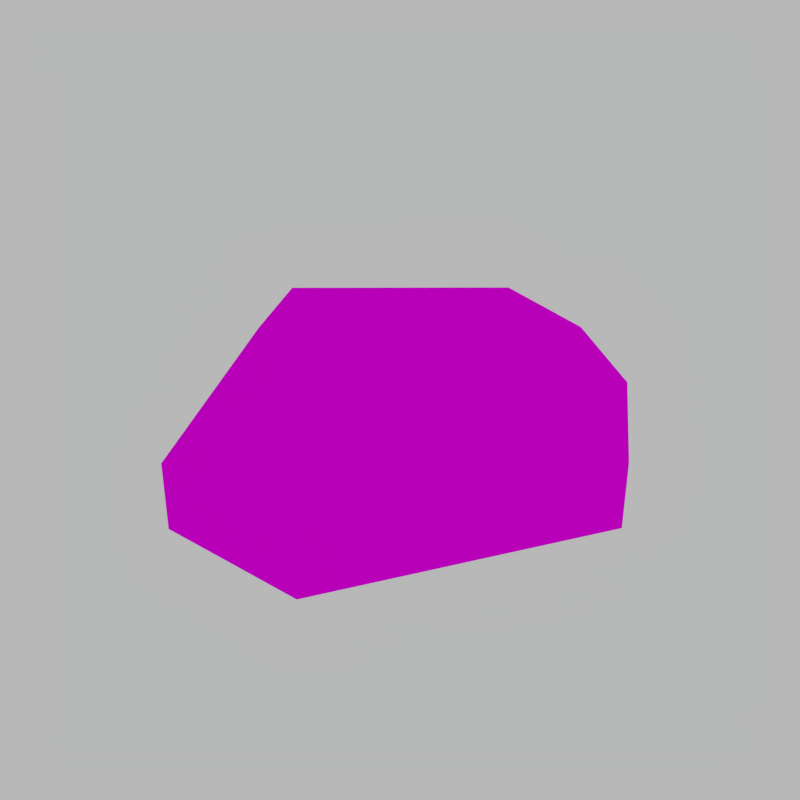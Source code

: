 # Source: rock4.blend  (saved by Blender 2.90.8; exported with 4.5.12 LTS)
import bpy
from mathutils import Matrix  # noqa: F401  (used for matrix-valued properties, if any)

bpy.ops.wm.read_factory_settings(use_empty=True)
scene = bpy.context.scene
scene.name = 'Scene'

# ---- collections
col_collection_1 = bpy.data.collections.new('Collection 1'); scene.collection.children.link(col_collection_1)

# ---- images (referenced by path relative to the original .blend; pixels are not part of the script)
import os
ASSET_DIR = os.environ.get("B2B_ASSET_DIR", "")  # directory of the original .blend (textures are referenced by path, not embedded)
HERE = os.path.dirname(os.path.abspath(__file__))  # packed textures are extracted next to this script under _unpacked/

def load_image(name, relpath, width, height, colorspace="sRGB"):
    """Load a texture the original file referenced (path relative to the .blend, or extracted next to this script)."""
    p = next((c for c in (os.path.join(HERE, relpath), os.path.join(ASSET_DIR, relpath)) if relpath and os.path.exists(c)), "")
    if p:
        img = bpy.data.images.load(p, check_existing=True)
        img.name = name
    else:  # same state as the original file: an image datablock whose file is absent (Cycles renders it pink)
        img = bpy.data.images.new(name, width, height)
        img.source = "FILE"
        img.filepath = "//" + (relpath or name)
    img.colorspace_settings.name = colorspace
    return img
img_colorsheet_rock_green_png = load_image('Colorsheet Rock green.png', 'Colorsheet Rock green.png', 1024, 1024, 'sRGB')

# ---- materials (node trees are filled in below, after node groups)
mat_color4 = bpy.data.materials.new('color4')
mat_color4.alpha_threshold = 0.0
mat_color4.roughness = 0.5

# ---- material node trees
mat_color4.use_nodes = True; mat_color4.node_tree.nodes.clear()
_N = mat_color4.node_tree.nodes; _L = mat_color4.node_tree.links
n0 = _N.new('ShaderNodeOutputMaterial'); n0.name = 'Material Output'; n0.location = (300, 300)
n1 = _N.new('ShaderNodeBsdfDiffuse'); n1.name = 'Diffuse BSDF'; n1.location = (10, 300)
n2 = _N.new('ShaderNodeTexImage'); n2.name = 'Image Texture'; n2.location = (-180, 300)
n2.width = 140
n2.image = img_colorsheet_rock_green_png
_L.new(n1.outputs[0], n0.inputs[0])
_L.new(n2.outputs[0], n1.inputs[0])
n0.is_active_output = True

# ---- world
world_world = bpy.data.worlds.new('World'); scene.world = world_world
world_world.use_nodes = True; world_world.node_tree.nodes.clear()
_N = world_world.node_tree.nodes; _L = world_world.node_tree.links
n0 = _N.new('ShaderNodeOutputWorld'); n0.name = 'World Output'; n0.location = (300, 300)
n1 = _N.new('ShaderNodeBackground'); n1.name = 'Background'; n1.location = (10, 300)
n1.inputs[0].default_value = (0.477, 0.477, 0.477, 1.0)
_L.new(n1.outputs[0], n0.inputs[0])
n0.is_active_output = True
world_world.color = (0.05088, 0.05088, 0.05088)
world_world.use_sun_shadow = False
world_world.sun_shadow_jitter_overblur = 0.0
world_world.cycles.sampling_method = 'MANUAL'
world_world.cycles.sample_map_resolution = 256

# ---- meshes
me_circle_007 = bpy.data.meshes.new('Circle.007')
me_circle_007.from_pydata([(-0.06921, 0.003265, 0.028), (-0.06921, 0.6049, 0.028), (-0.6617, 0.1077, 0.028), (-0.275, -0.5621, 0.028), (0.1366, -0.5621, 0.028), (0.5233, 0.1077, 0.028), (0.3175, 0.4641, 0.028), (-0.06921, 0.6049, 0.2021), (-0.6617, 0.1077, 0.2021), (-0.275, -0.5621, 0.2021), (0.1366, -0.5621, 0.2021), (0.5233, 0.1077, 0.2021), (0.3175, 0.4641, 0.2021), (-0.05525, 0.008348, 0.3694), (-0.05525, 0.4579, 0.3694), (-0.498, 0.08641, 0.3694), (-0.209, -0.4141, 0.3694), (0.09851, -0.4141, 0.3694), (0.3875, 0.08641, 0.3694), (0.2337, 0.3527, 0.3694)], [], [(0, 2, 1), (0, 4, 3), (0, 3, 2), (0, 6, 5), (0, 1, 6), (0, 5, 4), (7, 8, 15, 14), (10, 11, 18, 17), (8, 9, 16, 15), (11, 12, 19, 18), (12, 7, 14, 19), (9, 10, 17, 16), (2, 3, 9, 8), (4, 5, 11, 10), (1, 2, 8, 7), (3, 4, 10, 9), (6, 1, 7, 12), (5, 6, 12, 11), (13, 14, 15), (13, 16, 17), (13, 15, 16), (13, 18, 19), (13, 19, 14), (13, 17, 18)])
_uv = me_circle_007.uv_layers.new(name='UVMap')
_uv.uv.foreach_set('vector', [0.778, 0.2233, 0.808, 0.2233, 0.808, 0.2533, 0.778, 0.2233, 0.808, 0.2233, 0.808, 0.2533, 0.778, 0.2233, 0.808, 0.2233, 0.808, 0.2533, 0.778, 0.2233, 0.808, 0.2233, 0.808, 0.2533, 0.778, 0.2233, 0.808, 0.2233, 0.808, 0.2533, 0.778, 0.2233, 0.808, 0.2233, 0.808, 0.2533, 0.778, 0.2233, 0.808, 0.2233, 0.808, 0.2533, 0.778, 0.2533, 0.778, 0.2233, 0.808, 0.2233, 0.808, 0.2533, 0.778, 0.2533, 0.778, 0.2233, 0.808, 0.2233, 0.808, 0.2533, 0.778, 0.2533, 0.778, 0.2233, 0.808, 0.2233, 0.808, 0.2533, 0.778, 0.2533, 0.778, 0.2233, 0.808, 0.2233, 0.808, 0.2533, 0.778, 0.2533, 0.778, 0.2233, 0.808, 0.2233, 0.808, 0.2533, 0.778, 0.2533, 0.778, 0.2233, 0.808, 0.2233, 0.808, 0.2533, 0.778, 0.2533, 0.778, 0.2233, 0.808, 0.2233, 0.808, 0.2533, 0.778, 0.2533, 0.778, 0.2233, 0.808, 0.2233, 0.808, 0.2533, 0.778, 0.2533, 0.778, 0.2233, 0.808, 0.2233, 0.808, 0.2533, 0.778, 0.2533, 0.778, 0.2233, 0.808, 0.2233, 0.808, 0.2533, 0.778, 0.2533, 0.778, 0.2233, 0.808, 0.2233, 0.808, 0.2533, 0.778, 0.2533, 0.778, 0.2233, 0.808, 0.2233, 0.808, 0.2533, 0.778, 0.2233, 0.808, 0.2233, 0.808, 0.2533, 0.778, 0.2233, 0.808, 0.2233, 0.808, 0.2533, 0.778, 0.2233, 0.808, 0.2233, 0.808, 0.2533, 0.778, 0.2233, 0.808, 0.2233, 0.808, 0.2533, 0.778, 0.2233, 0.808, 0.2233, 0.808, 0.2533])
me_circle_007.materials.append(mat_color4)
me_circle_007.use_remesh_preserve_volume = False
me_circle_007.use_remesh_preserve_attributes = False
me_circle_007.use_mirror_vertex_groups = False
me_circle_007.update()

# ---- objects
ob_rock_type4_04 = bpy.data.objects.new('Rock Type4 04', None)
ob_rock_type4_04_mesh = bpy.data.objects.new('Rock Type4 04 mesh', me_circle_007)

# ---- transforms, parenting, visibility, modifiers, constraints
ob_rock_type4_04.location = (0.0, -2.0, 0.0)
ob_rock_type4_04.empty_display_type = 'CUBE'
ob_rock_type4_04.empty_image_offset = (0.0, 0.0)
ob_rock_type4_04.lineart.crease_threshold = 0.0
ob_rock_type4_04_mesh.parent = ob_rock_type4_04
ob_rock_type4_04_mesh.matrix_parent_inverse = Matrix(((1.0, 0.0, 0.0, 0.0), (0.0, 1.0, 0.0, 2.0), (0.0, 0.0, 1.0, 0.0), (0.0, 0.0, 0.0, 1.0)))
ob_rock_type4_04_mesh.location = (0.0, -2.0, 0.0)
ob_rock_type4_04_mesh.lineart.crease_threshold = 0.0

# ---- collection membership
col_collection_1.objects.link(ob_rock_type4_04)
col_collection_1.objects.link(ob_rock_type4_04_mesh)

# ---- scene / render settings (as saved in the file)
scene.frame_start = 1; scene.frame_end = 250; scene.frame_set(1)
scene.render.engine = 'CYCLES'
scene.render.resolution_x = 256
scene.render.resolution_y = 256
scene.render.dither_intensity = 0.0
scene.cycles.use_denoising = False
scene.cycles.samples = 100
scene.cycles.sampling_pattern = 'TABULATED_SOBOL'
scene.cycles.light_sampling_threshold = 0.0
scene.cycles.use_adaptive_sampling = False
scene.cycles.use_light_tree = False
scene.cycles.blur_glossy = 0.0
scene.cycles.pixel_filter_type = 'GAUSSIAN'
scene.cycles.sample_clamp_indirect = 0.0
scene.view_settings.view_transform = 'Standard'
bpy.context.view_layer.update()

# ---- added for rendering (the .blend has no active camera): camera
cam_auto = bpy.data.cameras.new('AutoCamera')
cam_auto.lens = 50.0
cam_auto.sensor_width = 36.0
cam_auto.clip_end = 1000.0
ob_auto_camera = bpy.data.objects.new('AutoCamera', cam_auto)
scene.collection.objects.link(ob_auto_camera)
ob_auto_camera.location = (1.50162, -3.8636, 1.45538)
ob_auto_camera.rotation_euler = (1.09748, -7.21219e-08, 0.694738)
scene.camera = ob_auto_camera
bpy.context.view_layer.update()
